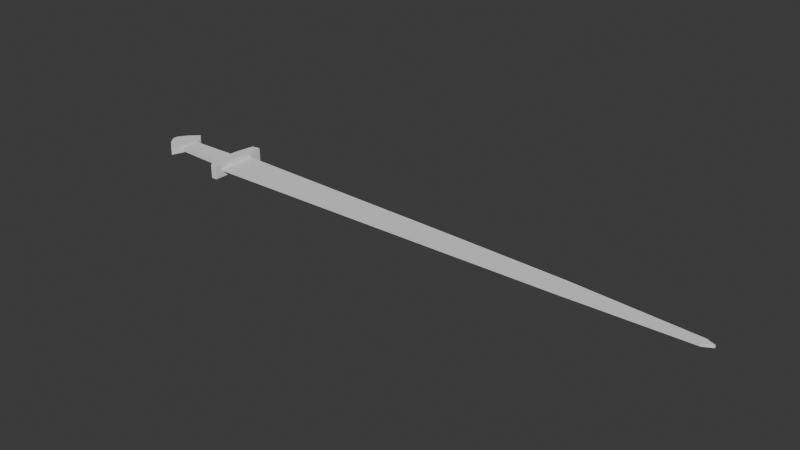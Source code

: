 # Source: evik.blend  (saved by Blender 4.4.32; exported with 4.5.12 LTS)
import bpy
from mathutils import Matrix  # noqa: F401  (used for matrix-valued properties, if any)

bpy.ops.wm.read_factory_settings(use_empty=True)
scene = bpy.context.scene
scene.name = 'Scene'

# ---- collections
col_collection = bpy.data.collections.new('Collection'); scene.collection.children.link(col_collection)

# ---- world
world_world = bpy.data.worlds.new('World'); scene.world = world_world
world_world.use_nodes = True; world_world.node_tree.nodes.clear()
_N = world_world.node_tree.nodes; _L = world_world.node_tree.links
n0 = _N.new('ShaderNodeOutputWorld'); n0.name = 'World Output'; n0.location = (300, 300)
n1 = _N.new('ShaderNodeBackground'); n1.name = 'Background'; n1.location = (10, 300)
n1.inputs[0].default_value = (0.05088, 0.05088, 0.05088, 1.0)
_L.new(n1.outputs[0], n0.inputs[0])
n0.is_active_output = True
world_world.color = (0.05088, 0.05088, 0.05088)
world_world.sun_shadow_jitter_overblur = 0.0

# ---- meshes
me_plane_003 = bpy.data.meshes.new('Plane.003')
me_plane_003.from_pydata([(-1.453, -0.1265, 0.0), (1.203, 0.07265, 0.0), (-1.446, 0.1296, 0.0), (0.3638, 0.0948, 0.0), (2.086, 0.02201, 0.0), (2.146, -0.003311, 0.0), (2.082, -0.03813, 0.0), (1.212, -0.06978, 0.0), (0.3702, -0.08877, 0.0), (-1.446, 0.1296, 0.01908), (-1.453, -0.1265, 0.01908), (2.086, 0.02201, 0.01908), (1.203, 0.07265, 0.01908), (0.3638, 0.0948, 0.01908), (2.146, -0.003311, 0.01908), (2.082, -0.03813, 0.01908), (1.212, -0.06978, 0.01908), (0.3702, -0.08877, 0.01908), (-2.068, 0.01782, -0.01944), (-2.032, 0.07412, -0.01944), (-1.958, 0.1446, -0.01944), (-2.068, -0.01699, -0.01944), (-2.027, -0.07396, -0.01944), (-1.944, -0.1404, -0.01944), (-1.906, -0.03598, -0.01944), (-1.906, 0.1001, -0.01944), (-2.032, 0.07412, 0.03549), (-2.068, 0.01782, 0.03549), (-1.958, 0.1446, 0.03549), (-2.068, -0.01699, 0.03549), (-2.027, -0.07396, 0.03549), (-1.944, -0.1404, 0.03549), (-1.906, -0.03598, 0.03549), (-1.906, 0.1001, 0.03549), (-1.923, -0.06072, -0.008895), (-1.489, -0.07654, -0.008895), (-1.92, 0.06243, -0.008895), (-1.486, 0.07509, -0.008895), (-1.923, -0.06072, 0.0237), (-1.92, 0.06243, 0.0237), (-1.489, -0.07654, 0.0237), (-1.486, 0.07509, 0.0237), (-1.425, -0.1885, -0.04241), (-1.419, 0.219, -0.04241), (-1.499, 0.07265, -0.04241), (-1.478, 0.2073, -0.04241), (-1.468, -0.1878, -0.04241), (-1.508, -0.08531, -0.04241), (-1.468, -0.1878, 0.05694), (-1.425, -0.1885, 0.05694), (-1.419, 0.219, 0.05694), (-1.478, 0.2073, 0.05694), (-1.499, 0.07265, 0.05694), (-1.508, -0.08531, 0.05694)], [], [(2, 0, 8, 7, 6, 5, 4, 1, 3), (9, 13, 12, 11, 14, 15, 16, 17, 10), (6, 7, 16, 15), (2, 3, 13, 9), (0, 2, 9, 10), (7, 8, 17, 16), (4, 5, 14, 11), (1, 4, 11, 12), (8, 0, 10, 17), (5, 6, 15, 14), (3, 1, 12, 13), (19, 18, 21, 22, 23, 24, 25, 20), (26, 28, 33, 32, 31, 30, 29, 27), (20, 25, 33, 28), (24, 23, 31, 32), (22, 21, 29, 30), (19, 20, 28, 26), (25, 24, 32, 33), (23, 22, 30, 31), (21, 18, 27, 29), (18, 19, 26, 27), (36, 34, 35, 37), (39, 41, 40, 38), (37, 35, 40, 41), (34, 36, 39, 38), (36, 37, 41, 39), (35, 34, 38, 40), (46, 42, 43, 45, 44, 47), (48, 53, 52, 51, 50, 49), (44, 45, 51, 52), (43, 42, 49, 50), (46, 47, 53, 48), (45, 43, 50, 51), (42, 46, 48, 49), (47, 44, 52, 53)])
_uv = me_plane_003.uv_layers.new(name='UVMap')
_uv.uv.foreach_set('vector', [0.0, 0.0, 0.0, 0.0, 0.0, 0.0, 0.0, 0.0, 0.0, 0.0, 0.0, 0.0, 0.0, 0.0, 0.0, 0.0, 0.0, 0.0, 0.0, 0.0, 0.0, 0.0, 0.0, 0.0, 0.0, 0.0, 0.0, 0.0, 0.0, 0.0, 0.0, 0.0, 0.0, 0.0, 0.0, 0.0, 0.0, 0.0, 0.0, 0.0, 0.0, 0.0, 0.0, 0.0, 0.0, 0.0, 0.0, 0.0, 0.0, 0.0, 0.0, 0.0, 0.0, 0.0, 0.0, 0.0, 0.0, 0.0, 0.0, 0.0, 0.0, 0.0, 0.0, 0.0, 0.0, 0.0, 0.0, 0.0, 0.0, 0.0, 0.0, 0.0, 0.0, 0.0, 0.0, 0.0, 0.0, 0.0, 0.0, 0.0, 0.0, 0.0, 0.0, 0.0, 0.0, 0.0, 0.0, 0.0, 0.0, 0.0, 0.0, 0.0, 0.0, 0.0, 0.0, 0.0, 0.0, 0.0, 0.0, 0.0, 0.0, 0.0, 0.0, 0.0, 0.0, 0.0, 0.0, 0.0, 0.0, 0.0, 0.0, 0.0, 0.0, 0.0, 0.0, 0.0, 0.0, 0.0, 0.0, 0.0, 0.0, 0.0, 0.0, 0.0, 0.0, 0.0, 0.0, 0.0, 0.0, 0.0, 0.0, 0.0, 0.0, 0.0, 0.0, 0.0, 0.0, 0.0, 0.0, 0.0, 0.0, 0.0, 0.0, 0.0, 0.0, 0.0, 0.0, 0.0, 0.0, 0.0, 0.0, 0.0, 0.0, 0.0, 0.0, 0.0, 0.0, 0.0, 0.0, 0.0, 0.0, 0.0, 0.0, 0.0, 0.0, 0.0, 0.0, 0.0, 0.0, 0.0, 0.0, 0.0, 0.0, 0.0, 0.0, 0.0, 0.0, 0.0, 0.0, 0.0, 0.0, 0.0, 0.0, 0.0, 0.0, 0.0, 0.0, 0.0, 0.0, 0.0, 0.0, 0.0, 0.0, 0.0, 0.0, 0.0, 0.0, 0.0, 0.0, 0.0, 0.0, 0.0, 0.0, 0.0, 0.0, 0.0, 0.0, 0.0, 0.0, 0.0, 0.0, 0.0, 0.0, 0.0, 0.0, 0.0, 0.0, 0.0, 0.0, 0.0, 0.0, 0.0, 0.0, 0.0, 0.0, 0.0, 0.0, 0.0, 0.0, 0.0, 0.0, 0.0, 0.0, 0.0, 0.0, 0.0, 0.0, 0.0, 0.0, 0.0, 0.0, 0.0, 0.0, 0.0, 0.0, 0.0, 0.0, 0.0, 0.0, 0.0, 0.0, 0.0, 0.0, 0.0, 0.0, 0.0, 0.0, 0.0, 0.0, 0.0, 0.0, 0.0, 0.0, 0.0, 0.0, 0.0, 0.0, 0.0, 0.0, 0.0, 0.0, 0.0, 0.0, 0.0, 0.0, 0.0, 0.0, 0.0, 0.0, 0.0, 0.0, 0.0, 0.0, 0.0, 0.0, 0.0, 0.0, 0.0, 0.0, 0.0, 0.0, 0.0, 0.0, 0.0, 0.0, 0.0, 0.0, 0.0, 0.0, 0.0, 0.0, 0.0, 0.0, 0.0, 0.0, 0.0, 0.0, 0.0, 0.0, 0.0, 0.0, 0.0, 0.0, 0.0, 0.0, 0.0, 0.0, 0.0, 0.0, 0.0, 0.0, 0.0, 0.0, 0.0])
me_plane_003.update()

# ---- objects
ob_empty = bpy.data.objects.new('Empty', None)
ob_plane_003 = bpy.data.objects.new('Plane.003', me_plane_003)

# ---- transforms, parenting, visibility, modifiers, constraints
ob_empty.location = (0.0, 0.0, 0.0)
ob_plane_003.location = (-0.03303, 0.0, 0.04241)

# ---- collection membership
col_collection.objects.link(ob_empty)
col_collection.objects.link(ob_plane_003)

# ---- scene / render settings (as saved in the file)
scene.frame_start = 1; scene.frame_end = 250; scene.frame_set(1)
scene.render.engine = 'BLENDER_EEVEE_NEXT'
bpy.context.view_layer.update()

# ---- added for rendering (the .blend has no active camera and no usable light): camera, sun
cam_auto = bpy.data.cameras.new('AutoCamera')
cam_auto.lens = 50.0
cam_auto.sensor_width = 36.0
cam_auto.clip_end = 1000.0
ob_auto_camera = bpy.data.objects.new('AutoCamera', cam_auto)
scene.collection.objects.link(ob_auto_camera)
ob_auto_camera.location = (3.92368, -4.68606, 3.18386)
ob_auto_camera.rotation_euler = (1.09748, -7.21219e-08, 0.694738)
scene.camera = ob_auto_camera
light_auto_sun = bpy.data.lights.new('AutoSun', 'SUN')
light_auto_sun.energy = 3.0
light_auto_sun.angle = 0.0523599
ob_auto_sun = bpy.data.objects.new('AutoSun', light_auto_sun)
scene.collection.objects.link(ob_auto_sun)
ob_auto_sun.rotation_euler = (0.872665, 0.174533, 0.523599)
bpy.context.view_layer.update()
